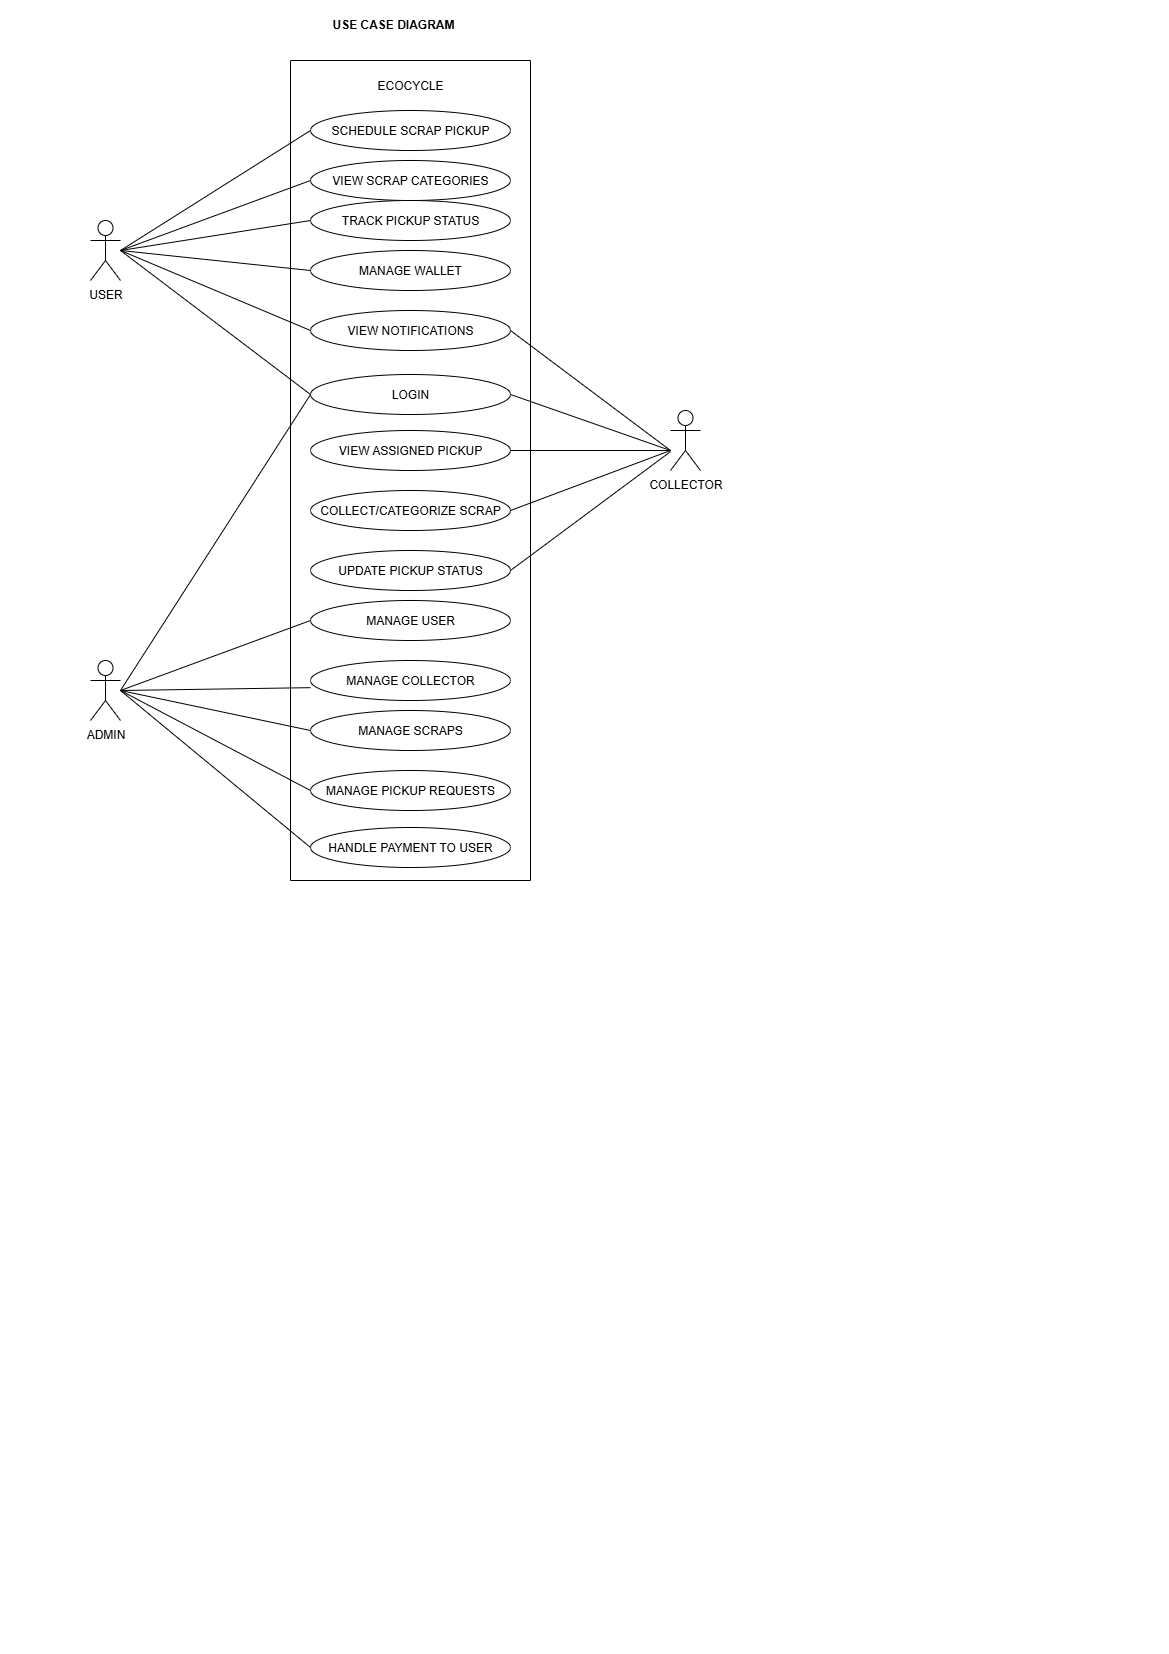

The diagram above was exported from draw.io. Its source (the exported page's mxGraphModel, read from the mxfile embedded in the PNG):
<mxGraphModel dx="1603" dy="865" grid="1" gridSize="10" guides="1" tooltips="1" connect="1" arrows="1" fold="1" page="1" pageScale="1" pageWidth="1169" pageHeight="827" math="0" shadow="0">
  <root>
    <mxCell id="0" />
    <mxCell id="1" parent="0" />
    <mxCell id="_w_v2_wwN3ZMLhTDdo7H-1" value="&lt;b&gt;USE CASE DIAGRAM&lt;/b&gt;" style="text;html=1;whiteSpace=wrap;overflow=hidden;rounded=0;" vertex="1" parent="1">
      <mxGeometry x="330" y="10" width="180" height="120" as="geometry" />
    </mxCell>
    <mxCell id="_w_v2_wwN3ZMLhTDdo7H-2" value="" style="swimlane;startSize=0;" vertex="1" parent="1">
      <mxGeometry x="290" y="60" width="240" height="820" as="geometry" />
    </mxCell>
    <mxCell id="_w_v2_wwN3ZMLhTDdo7H-3" value="ECOCYCLE" style="text;html=1;align=center;verticalAlign=middle;whiteSpace=wrap;rounded=0;" vertex="1" parent="_w_v2_wwN3ZMLhTDdo7H-2">
      <mxGeometry x="90" y="10" width="60" height="30" as="geometry" />
    </mxCell>
    <mxCell id="_w_v2_wwN3ZMLhTDdo7H-4" value="SCHEDULE SCRAP PICKUP" style="ellipse;whiteSpace=wrap;html=1;" vertex="1" parent="_w_v2_wwN3ZMLhTDdo7H-2">
      <mxGeometry x="20" y="50" width="200" height="40" as="geometry" />
    </mxCell>
    <mxCell id="_w_v2_wwN3ZMLhTDdo7H-5" value="VIEW SCRAP CATEGORIES" style="ellipse;whiteSpace=wrap;html=1;" vertex="1" parent="_w_v2_wwN3ZMLhTDdo7H-2">
      <mxGeometry x="20" y="100" width="200" height="40" as="geometry" />
    </mxCell>
    <mxCell id="_w_v2_wwN3ZMLhTDdo7H-6" value="TRACK PICKUP STATUS" style="ellipse;whiteSpace=wrap;html=1;" vertex="1" parent="_w_v2_wwN3ZMLhTDdo7H-2">
      <mxGeometry x="20" y="140" width="200" height="40" as="geometry" />
    </mxCell>
    <mxCell id="_w_v2_wwN3ZMLhTDdo7H-7" value="MANAGE WALLET" style="ellipse;whiteSpace=wrap;html=1;" vertex="1" parent="_w_v2_wwN3ZMLhTDdo7H-2">
      <mxGeometry x="20" y="190" width="200" height="40" as="geometry" />
    </mxCell>
    <mxCell id="_w_v2_wwN3ZMLhTDdo7H-10" value="VIEW NOTIFICATIONS" style="ellipse;whiteSpace=wrap;html=1;" vertex="1" parent="_w_v2_wwN3ZMLhTDdo7H-2">
      <mxGeometry x="20" y="250" width="200" height="40" as="geometry" />
    </mxCell>
    <mxCell id="_w_v2_wwN3ZMLhTDdo7H-11" value="LOGIN" style="ellipse;whiteSpace=wrap;html=1;" vertex="1" parent="_w_v2_wwN3ZMLhTDdo7H-2">
      <mxGeometry x="20" y="314" width="200" height="40" as="geometry" />
    </mxCell>
    <mxCell id="_w_v2_wwN3ZMLhTDdo7H-12" value="VIEW ASSIGNED PICKUP" style="ellipse;whiteSpace=wrap;html=1;" vertex="1" parent="_w_v2_wwN3ZMLhTDdo7H-2">
      <mxGeometry x="20" y="370" width="200" height="40" as="geometry" />
    </mxCell>
    <mxCell id="_w_v2_wwN3ZMLhTDdo7H-13" value="COLLECT/CATEGORIZE SCRAP" style="ellipse;whiteSpace=wrap;html=1;" vertex="1" parent="_w_v2_wwN3ZMLhTDdo7H-2">
      <mxGeometry x="20" y="430" width="200" height="40" as="geometry" />
    </mxCell>
    <mxCell id="_w_v2_wwN3ZMLhTDdo7H-14" value="UPDATE PICKUP STATUS" style="ellipse;whiteSpace=wrap;html=1;" vertex="1" parent="_w_v2_wwN3ZMLhTDdo7H-2">
      <mxGeometry x="20" y="490" width="200" height="40" as="geometry" />
    </mxCell>
    <mxCell id="_w_v2_wwN3ZMLhTDdo7H-15" value="MANAGE USER" style="ellipse;whiteSpace=wrap;html=1;" vertex="1" parent="_w_v2_wwN3ZMLhTDdo7H-2">
      <mxGeometry x="20" y="540" width="200" height="40" as="geometry" />
    </mxCell>
    <mxCell id="_w_v2_wwN3ZMLhTDdo7H-16" value="MANAGE COLLECTOR" style="ellipse;whiteSpace=wrap;html=1;" vertex="1" parent="_w_v2_wwN3ZMLhTDdo7H-2">
      <mxGeometry x="20" y="600" width="200" height="40" as="geometry" />
    </mxCell>
    <mxCell id="_w_v2_wwN3ZMLhTDdo7H-18" value="MANAGE SCRAPS" style="ellipse;whiteSpace=wrap;html=1;" vertex="1" parent="_w_v2_wwN3ZMLhTDdo7H-2">
      <mxGeometry x="20" y="650" width="200" height="40" as="geometry" />
    </mxCell>
    <mxCell id="_w_v2_wwN3ZMLhTDdo7H-19" value="MANAGE PICKUP REQUESTS" style="ellipse;whiteSpace=wrap;html=1;" vertex="1" parent="_w_v2_wwN3ZMLhTDdo7H-2">
      <mxGeometry x="20" y="710" width="200" height="40" as="geometry" />
    </mxCell>
    <mxCell id="_w_v2_wwN3ZMLhTDdo7H-20" value="HANDLE PAYMENT TO USER" style="ellipse;whiteSpace=wrap;html=1;" vertex="1" parent="_w_v2_wwN3ZMLhTDdo7H-2">
      <mxGeometry x="20" y="767" width="200" height="40" as="geometry" />
    </mxCell>
    <mxCell id="_w_v2_wwN3ZMLhTDdo7H-24" value="USER" style="shape=umlActor;verticalLabelPosition=bottom;verticalAlign=top;html=1;outlineConnect=0;" vertex="1" parent="1">
      <mxGeometry x="90" y="220" width="30" height="60" as="geometry" />
    </mxCell>
    <mxCell id="_w_v2_wwN3ZMLhTDdo7H-25" value="COLLECTOR" style="shape=umlActor;verticalLabelPosition=bottom;verticalAlign=top;html=1;outlineConnect=0;" vertex="1" parent="1">
      <mxGeometry x="670" y="410" width="30" height="60" as="geometry" />
    </mxCell>
    <mxCell id="_w_v2_wwN3ZMLhTDdo7H-26" value="ADMIN" style="shape=umlActor;verticalLabelPosition=bottom;verticalAlign=top;html=1;outlineConnect=0;" vertex="1" parent="1">
      <mxGeometry x="90" y="660" width="30" height="60" as="geometry" />
    </mxCell>
    <mxCell id="_w_v2_wwN3ZMLhTDdo7H-27" value="" style="endArrow=none;html=1;rounded=0;entryX=0;entryY=0.5;entryDx=0;entryDy=0;" edge="1" parent="1" target="_w_v2_wwN3ZMLhTDdo7H-4">
      <mxGeometry width="50" height="50" relative="1" as="geometry">
        <mxPoint x="120" y="250" as="sourcePoint" />
        <mxPoint x="170" y="200" as="targetPoint" />
      </mxGeometry>
    </mxCell>
    <mxCell id="_w_v2_wwN3ZMLhTDdo7H-28" value="" style="endArrow=none;html=1;rounded=0;entryX=0;entryY=0.5;entryDx=0;entryDy=0;" edge="1" parent="1" target="_w_v2_wwN3ZMLhTDdo7H-5">
      <mxGeometry width="50" height="50" relative="1" as="geometry">
        <mxPoint x="120" y="250" as="sourcePoint" />
        <mxPoint x="200" y="240" as="targetPoint" />
      </mxGeometry>
    </mxCell>
    <mxCell id="_w_v2_wwN3ZMLhTDdo7H-29" value="" style="endArrow=none;html=1;rounded=0;entryX=0;entryY=0.5;entryDx=0;entryDy=0;" edge="1" parent="1" target="_w_v2_wwN3ZMLhTDdo7H-6">
      <mxGeometry width="50" height="50" relative="1" as="geometry">
        <mxPoint x="120" y="250" as="sourcePoint" />
        <mxPoint x="200" y="240" as="targetPoint" />
      </mxGeometry>
    </mxCell>
    <mxCell id="_w_v2_wwN3ZMLhTDdo7H-30" value="" style="endArrow=none;html=1;rounded=0;entryX=0;entryY=0.5;entryDx=0;entryDy=0;" edge="1" parent="1" target="_w_v2_wwN3ZMLhTDdo7H-7">
      <mxGeometry width="50" height="50" relative="1" as="geometry">
        <mxPoint x="120" y="250" as="sourcePoint" />
        <mxPoint x="210" y="300" as="targetPoint" />
      </mxGeometry>
    </mxCell>
    <mxCell id="_w_v2_wwN3ZMLhTDdo7H-33" value="" style="endArrow=none;html=1;rounded=0;entryX=0;entryY=0.5;entryDx=0;entryDy=0;" edge="1" parent="1" target="_w_v2_wwN3ZMLhTDdo7H-10">
      <mxGeometry width="50" height="50" relative="1" as="geometry">
        <mxPoint x="120" y="250" as="sourcePoint" />
        <mxPoint x="150" y="490" as="targetPoint" />
      </mxGeometry>
    </mxCell>
    <mxCell id="_w_v2_wwN3ZMLhTDdo7H-34" value="" style="endArrow=none;html=1;rounded=0;entryX=0;entryY=0.5;entryDx=0;entryDy=0;" edge="1" parent="1" target="_w_v2_wwN3ZMLhTDdo7H-11">
      <mxGeometry width="50" height="50" relative="1" as="geometry">
        <mxPoint x="120" y="250" as="sourcePoint" />
        <mxPoint x="160" y="500" as="targetPoint" />
      </mxGeometry>
    </mxCell>
    <mxCell id="_w_v2_wwN3ZMLhTDdo7H-35" value="" style="endArrow=none;html=1;rounded=0;entryX=0;entryY=0.5;entryDx=0;entryDy=0;" edge="1" parent="1" target="_w_v2_wwN3ZMLhTDdo7H-11">
      <mxGeometry width="50" height="50" relative="1" as="geometry">
        <mxPoint x="120" y="690" as="sourcePoint" />
        <mxPoint x="170" y="640" as="targetPoint" />
      </mxGeometry>
    </mxCell>
    <mxCell id="_w_v2_wwN3ZMLhTDdo7H-36" value="" style="endArrow=none;html=1;rounded=0;entryX=0;entryY=0.5;entryDx=0;entryDy=0;" edge="1" parent="1" target="_w_v2_wwN3ZMLhTDdo7H-15">
      <mxGeometry width="50" height="50" relative="1" as="geometry">
        <mxPoint x="120" y="690" as="sourcePoint" />
        <mxPoint x="210" y="640" as="targetPoint" />
      </mxGeometry>
    </mxCell>
    <mxCell id="_w_v2_wwN3ZMLhTDdo7H-37" value="" style="endArrow=none;html=1;rounded=0;exitX=1;exitY=0.5;exitDx=0;exitDy=0;" edge="1" parent="1" target="_w_v2_wwN3ZMLhTDdo7H-25" source="_w_v2_wwN3ZMLhTDdo7H-14">
      <mxGeometry width="50" height="50" relative="1" as="geometry">
        <mxPoint x="510" y="620" as="sourcePoint" />
        <mxPoint x="699.9999999999986" y="550" as="targetPoint" />
      </mxGeometry>
    </mxCell>
    <mxCell id="_w_v2_wwN3ZMLhTDdo7H-39" value="" style="endArrow=none;html=1;rounded=0;exitX=1;exitY=0.5;exitDx=0;exitDy=0;" edge="1" parent="1" source="_w_v2_wwN3ZMLhTDdo7H-10">
      <mxGeometry width="50" height="50" relative="1" as="geometry">
        <mxPoint x="600" y="440" as="sourcePoint" />
        <mxPoint x="670" y="450" as="targetPoint" />
      </mxGeometry>
    </mxCell>
    <mxCell id="_w_v2_wwN3ZMLhTDdo7H-40" value="" style="endArrow=none;html=1;rounded=0;entryX=0;entryY=0.5;entryDx=0;entryDy=0;" edge="1" parent="1" target="_w_v2_wwN3ZMLhTDdo7H-18">
      <mxGeometry width="50" height="50" relative="1" as="geometry">
        <mxPoint x="120" y="690" as="sourcePoint" />
        <mxPoint x="150" y="820" as="targetPoint" />
      </mxGeometry>
    </mxCell>
    <mxCell id="_w_v2_wwN3ZMLhTDdo7H-41" value="" style="endArrow=none;html=1;rounded=0;entryX=0;entryY=0.679;entryDx=0;entryDy=0;entryPerimeter=0;" edge="1" parent="1" target="_w_v2_wwN3ZMLhTDdo7H-16">
      <mxGeometry width="50" height="50" relative="1" as="geometry">
        <mxPoint x="120" y="690" as="sourcePoint" />
        <mxPoint x="160" y="830" as="targetPoint" />
      </mxGeometry>
    </mxCell>
    <mxCell id="_w_v2_wwN3ZMLhTDdo7H-42" value="" style="endArrow=none;html=1;rounded=0;entryX=0;entryY=0.5;entryDx=0;entryDy=0;" edge="1" parent="1" target="_w_v2_wwN3ZMLhTDdo7H-19">
      <mxGeometry width="50" height="50" relative="1" as="geometry">
        <mxPoint x="120" y="690" as="sourcePoint" />
        <mxPoint x="170" y="840" as="targetPoint" />
      </mxGeometry>
    </mxCell>
    <mxCell id="_w_v2_wwN3ZMLhTDdo7H-43" value="" style="endArrow=none;html=1;rounded=0;entryX=0;entryY=0.5;entryDx=0;entryDy=0;" edge="1" parent="1" target="_w_v2_wwN3ZMLhTDdo7H-20">
      <mxGeometry width="50" height="50" relative="1" as="geometry">
        <mxPoint x="120" y="690" as="sourcePoint" />
        <mxPoint x="180" y="850" as="targetPoint" />
      </mxGeometry>
    </mxCell>
    <mxCell id="_w_v2_wwN3ZMLhTDdo7H-47" value="" style="endArrow=none;html=1;rounded=0;exitX=1;exitY=0.5;exitDx=0;exitDy=0;" edge="1" parent="1" source="_w_v2_wwN3ZMLhTDdo7H-13">
      <mxGeometry width="50" height="50" relative="1" as="geometry">
        <mxPoint x="560" y="540" as="sourcePoint" />
        <mxPoint x="670" y="450" as="targetPoint" />
      </mxGeometry>
    </mxCell>
    <mxCell id="_w_v2_wwN3ZMLhTDdo7H-48" value="" style="endArrow=none;html=1;rounded=0;exitX=1;exitY=0.5;exitDx=0;exitDy=0;" edge="1" parent="1" source="_w_v2_wwN3ZMLhTDdo7H-11">
      <mxGeometry width="50" height="50" relative="1" as="geometry">
        <mxPoint x="610" y="610" as="sourcePoint" />
        <mxPoint x="670" y="450" as="targetPoint" />
      </mxGeometry>
    </mxCell>
    <mxCell id="_w_v2_wwN3ZMLhTDdo7H-49" value="" style="endArrow=none;html=1;rounded=0;exitX=1;exitY=0.5;exitDx=0;exitDy=0;" edge="1" parent="1" source="_w_v2_wwN3ZMLhTDdo7H-12">
      <mxGeometry width="50" height="50" relative="1" as="geometry">
        <mxPoint x="580" y="630" as="sourcePoint" />
        <mxPoint x="670" y="450" as="targetPoint" />
      </mxGeometry>
    </mxCell>
  </root>
</mxGraphModel>